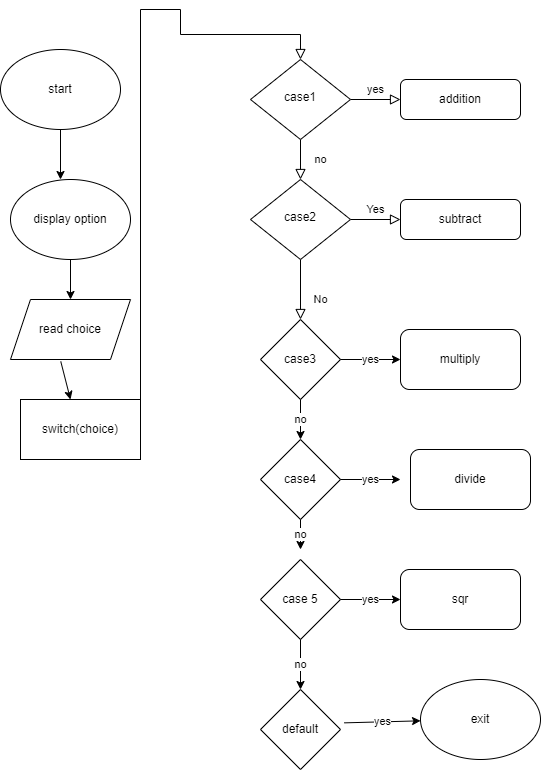

The diagram above was exported from draw.io. Its source (the exported page's mxGraphModel, read from the mxfile embedded in the PNG):
<mxGraphModel dx="1609" dy="418" grid="1" gridSize="10" guides="1" tooltips="1" connect="1" arrows="1" fold="1" page="1" pageScale="1" pageWidth="827" pageHeight="1169" math="0" shadow="0">
  <root>
    <mxCell id="WIyWlLk6GJQsqaUBKTNV-0" />
    <mxCell id="WIyWlLk6GJQsqaUBKTNV-1" parent="WIyWlLk6GJQsqaUBKTNV-0" />
    <mxCell id="WIyWlLk6GJQsqaUBKTNV-2" value="" style="rounded=0;html=1;jettySize=auto;orthogonalLoop=1;fontSize=11;endArrow=block;endFill=0;endSize=8;strokeWidth=1;shadow=0;labelBackgroundColor=none;edgeStyle=orthogonalEdgeStyle;exitX=1;exitY=0.25;exitDx=0;exitDy=0;" parent="WIyWlLk6GJQsqaUBKTNV-1" source="Csvo4-bslci-fN6RWE1X-9" target="WIyWlLk6GJQsqaUBKTNV-6" edge="1">
      <mxGeometry relative="1" as="geometry">
        <mxPoint x="220" y="120" as="sourcePoint" />
        <Array as="points">
          <mxPoint x="60" y="120" />
          <mxPoint x="100" y="120" />
          <mxPoint x="100" y="145" />
          <mxPoint x="220" y="145" />
        </Array>
      </mxGeometry>
    </mxCell>
    <mxCell id="WIyWlLk6GJQsqaUBKTNV-4" value="no" style="rounded=0;html=1;jettySize=auto;orthogonalLoop=1;fontSize=11;endArrow=block;endFill=0;endSize=8;strokeWidth=1;shadow=0;labelBackgroundColor=none;edgeStyle=orthogonalEdgeStyle;" parent="WIyWlLk6GJQsqaUBKTNV-1" source="WIyWlLk6GJQsqaUBKTNV-6" target="WIyWlLk6GJQsqaUBKTNV-10" edge="1">
      <mxGeometry y="20" relative="1" as="geometry">
        <mxPoint as="offset" />
      </mxGeometry>
    </mxCell>
    <mxCell id="WIyWlLk6GJQsqaUBKTNV-5" value="yes" style="edgeStyle=orthogonalEdgeStyle;rounded=0;html=1;jettySize=auto;orthogonalLoop=1;fontSize=11;endArrow=block;endFill=0;endSize=8;strokeWidth=1;shadow=0;labelBackgroundColor=none;" parent="WIyWlLk6GJQsqaUBKTNV-1" source="WIyWlLk6GJQsqaUBKTNV-6" target="WIyWlLk6GJQsqaUBKTNV-7" edge="1">
      <mxGeometry y="10" relative="1" as="geometry">
        <mxPoint as="offset" />
      </mxGeometry>
    </mxCell>
    <mxCell id="WIyWlLk6GJQsqaUBKTNV-6" value="case1" style="rhombus;whiteSpace=wrap;html=1;shadow=0;fontFamily=Helvetica;fontSize=12;align=center;strokeWidth=1;spacing=6;spacingTop=-4;" parent="WIyWlLk6GJQsqaUBKTNV-1" vertex="1">
      <mxGeometry x="170" y="170" width="100" height="80" as="geometry" />
    </mxCell>
    <mxCell id="WIyWlLk6GJQsqaUBKTNV-7" value="addition" style="rounded=1;whiteSpace=wrap;html=1;fontSize=12;glass=0;strokeWidth=1;shadow=0;" parent="WIyWlLk6GJQsqaUBKTNV-1" vertex="1">
      <mxGeometry x="320" y="190" width="120" height="40" as="geometry" />
    </mxCell>
    <mxCell id="WIyWlLk6GJQsqaUBKTNV-8" value="No" style="rounded=0;html=1;jettySize=auto;orthogonalLoop=1;fontSize=11;endArrow=block;endFill=0;endSize=8;strokeWidth=1;shadow=0;labelBackgroundColor=none;edgeStyle=orthogonalEdgeStyle;" parent="WIyWlLk6GJQsqaUBKTNV-1" source="WIyWlLk6GJQsqaUBKTNV-10" edge="1">
      <mxGeometry x="0.3333" y="20" relative="1" as="geometry">
        <mxPoint as="offset" />
        <mxPoint x="220" y="430" as="targetPoint" />
      </mxGeometry>
    </mxCell>
    <mxCell id="WIyWlLk6GJQsqaUBKTNV-9" value="Yes" style="edgeStyle=orthogonalEdgeStyle;rounded=0;html=1;jettySize=auto;orthogonalLoop=1;fontSize=11;endArrow=block;endFill=0;endSize=8;strokeWidth=1;shadow=0;labelBackgroundColor=none;" parent="WIyWlLk6GJQsqaUBKTNV-1" source="WIyWlLk6GJQsqaUBKTNV-10" target="WIyWlLk6GJQsqaUBKTNV-12" edge="1">
      <mxGeometry y="10" relative="1" as="geometry">
        <mxPoint as="offset" />
      </mxGeometry>
    </mxCell>
    <mxCell id="WIyWlLk6GJQsqaUBKTNV-10" value="case2" style="rhombus;whiteSpace=wrap;html=1;shadow=0;fontFamily=Helvetica;fontSize=12;align=center;strokeWidth=1;spacing=6;spacingTop=-4;" parent="WIyWlLk6GJQsqaUBKTNV-1" vertex="1">
      <mxGeometry x="170" y="290" width="100" height="80" as="geometry" />
    </mxCell>
    <mxCell id="WIyWlLk6GJQsqaUBKTNV-12" value="subtract" style="rounded=1;whiteSpace=wrap;html=1;fontSize=12;glass=0;strokeWidth=1;shadow=0;" parent="WIyWlLk6GJQsqaUBKTNV-1" vertex="1">
      <mxGeometry x="320" y="310" width="120" height="40" as="geometry" />
    </mxCell>
    <mxCell id="Csvo4-bslci-fN6RWE1X-0" value="start" style="ellipse;whiteSpace=wrap;html=1;" vertex="1" parent="WIyWlLk6GJQsqaUBKTNV-1">
      <mxGeometry x="-80" y="160" width="120" height="80" as="geometry" />
    </mxCell>
    <mxCell id="Csvo4-bslci-fN6RWE1X-3" value="" style="endArrow=classic;html=1;rounded=0;exitX=0.5;exitY=1;exitDx=0;exitDy=0;" edge="1" parent="WIyWlLk6GJQsqaUBKTNV-1" source="Csvo4-bslci-fN6RWE1X-0">
      <mxGeometry width="50" height="50" relative="1" as="geometry">
        <mxPoint x="-60" y="260" as="sourcePoint" />
        <mxPoint x="-20" y="290" as="targetPoint" />
      </mxGeometry>
    </mxCell>
    <mxCell id="Csvo4-bslci-fN6RWE1X-4" value="display option" style="ellipse;whiteSpace=wrap;html=1;" vertex="1" parent="WIyWlLk6GJQsqaUBKTNV-1">
      <mxGeometry x="-70" y="290" width="120" height="80" as="geometry" />
    </mxCell>
    <mxCell id="Csvo4-bslci-fN6RWE1X-5" value="" style="endArrow=classic;html=1;rounded=0;exitX=0.5;exitY=1;exitDx=0;exitDy=0;" edge="1" parent="WIyWlLk6GJQsqaUBKTNV-1" source="Csvo4-bslci-fN6RWE1X-4">
      <mxGeometry width="50" height="50" relative="1" as="geometry">
        <mxPoint x="-30" y="420" as="sourcePoint" />
        <mxPoint x="-10" y="410" as="targetPoint" />
      </mxGeometry>
    </mxCell>
    <mxCell id="Csvo4-bslci-fN6RWE1X-7" value="read choice" style="shape=parallelogram;perimeter=parallelogramPerimeter;whiteSpace=wrap;html=1;fixedSize=1;" vertex="1" parent="WIyWlLk6GJQsqaUBKTNV-1">
      <mxGeometry x="-70" y="410" width="120" height="60" as="geometry" />
    </mxCell>
    <mxCell id="Csvo4-bslci-fN6RWE1X-8" value="" style="endArrow=classic;html=1;rounded=0;exitX=0.419;exitY=1.033;exitDx=0;exitDy=0;exitPerimeter=0;" edge="1" parent="WIyWlLk6GJQsqaUBKTNV-1" source="Csvo4-bslci-fN6RWE1X-7">
      <mxGeometry width="50" height="50" relative="1" as="geometry">
        <mxPoint x="-40" y="520" as="sourcePoint" />
        <mxPoint x="-10" y="510" as="targetPoint" />
      </mxGeometry>
    </mxCell>
    <mxCell id="Csvo4-bslci-fN6RWE1X-9" value="switch(choice)" style="rounded=0;whiteSpace=wrap;html=1;" vertex="1" parent="WIyWlLk6GJQsqaUBKTNV-1">
      <mxGeometry x="-60" y="510" width="120" height="60" as="geometry" />
    </mxCell>
    <mxCell id="Csvo4-bslci-fN6RWE1X-17" value="case3" style="rhombus;whiteSpace=wrap;html=1;" vertex="1" parent="WIyWlLk6GJQsqaUBKTNV-1">
      <mxGeometry x="180" y="430" width="80" height="80" as="geometry" />
    </mxCell>
    <mxCell id="Csvo4-bslci-fN6RWE1X-18" value="yes" style="endArrow=classic;html=1;rounded=0;exitX=1;exitY=0.5;exitDx=0;exitDy=0;" edge="1" parent="WIyWlLk6GJQsqaUBKTNV-1" source="Csvo4-bslci-fN6RWE1X-17">
      <mxGeometry width="50" height="50" relative="1" as="geometry">
        <mxPoint x="260" y="490" as="sourcePoint" />
        <mxPoint x="320" y="470" as="targetPoint" />
      </mxGeometry>
    </mxCell>
    <mxCell id="Csvo4-bslci-fN6RWE1X-19" value="multiply" style="rounded=1;whiteSpace=wrap;html=1;" vertex="1" parent="WIyWlLk6GJQsqaUBKTNV-1">
      <mxGeometry x="320" y="440" width="120" height="60" as="geometry" />
    </mxCell>
    <mxCell id="Csvo4-bslci-fN6RWE1X-23" value="no" style="endArrow=classic;html=1;rounded=0;exitX=0.5;exitY=1;exitDx=0;exitDy=0;" edge="1" parent="WIyWlLk6GJQsqaUBKTNV-1" source="Csvo4-bslci-fN6RWE1X-17">
      <mxGeometry width="50" height="50" relative="1" as="geometry">
        <mxPoint x="190" y="580" as="sourcePoint" />
        <mxPoint x="220" y="550" as="targetPoint" />
      </mxGeometry>
    </mxCell>
    <mxCell id="Csvo4-bslci-fN6RWE1X-24" value="case4" style="rhombus;whiteSpace=wrap;html=1;" vertex="1" parent="WIyWlLk6GJQsqaUBKTNV-1">
      <mxGeometry x="180" y="550" width="80" height="80" as="geometry" />
    </mxCell>
    <mxCell id="Csvo4-bslci-fN6RWE1X-25" value="yes" style="endArrow=classic;html=1;rounded=0;exitX=1;exitY=0.5;exitDx=0;exitDy=0;" edge="1" parent="WIyWlLk6GJQsqaUBKTNV-1" source="Csvo4-bslci-fN6RWE1X-24">
      <mxGeometry width="50" height="50" relative="1" as="geometry">
        <mxPoint x="270" y="620" as="sourcePoint" />
        <mxPoint x="320" y="590" as="targetPoint" />
      </mxGeometry>
    </mxCell>
    <mxCell id="Csvo4-bslci-fN6RWE1X-26" value="divide" style="rounded=1;whiteSpace=wrap;html=1;" vertex="1" parent="WIyWlLk6GJQsqaUBKTNV-1">
      <mxGeometry x="330" y="560" width="120" height="60" as="geometry" />
    </mxCell>
    <mxCell id="Csvo4-bslci-fN6RWE1X-30" value="no" style="endArrow=classic;html=1;rounded=0;exitX=0.5;exitY=1;exitDx=0;exitDy=0;" edge="1" parent="WIyWlLk6GJQsqaUBKTNV-1" source="Csvo4-bslci-fN6RWE1X-24">
      <mxGeometry width="50" height="50" relative="1" as="geometry">
        <mxPoint x="210" y="690" as="sourcePoint" />
        <mxPoint x="220" y="660" as="targetPoint" />
      </mxGeometry>
    </mxCell>
    <mxCell id="Csvo4-bslci-fN6RWE1X-31" value="case 5" style="rhombus;whiteSpace=wrap;html=1;" vertex="1" parent="WIyWlLk6GJQsqaUBKTNV-1">
      <mxGeometry x="180" y="670" width="80" height="80" as="geometry" />
    </mxCell>
    <mxCell id="Csvo4-bslci-fN6RWE1X-32" value="yes" style="endArrow=classic;html=1;rounded=0;exitX=1;exitY=0.5;exitDx=0;exitDy=0;" edge="1" parent="WIyWlLk6GJQsqaUBKTNV-1" source="Csvo4-bslci-fN6RWE1X-31">
      <mxGeometry width="50" height="50" relative="1" as="geometry">
        <mxPoint x="270" y="740" as="sourcePoint" />
        <mxPoint x="320" y="710" as="targetPoint" />
      </mxGeometry>
    </mxCell>
    <mxCell id="Csvo4-bslci-fN6RWE1X-33" value="sqr" style="rounded=1;whiteSpace=wrap;html=1;" vertex="1" parent="WIyWlLk6GJQsqaUBKTNV-1">
      <mxGeometry x="320" y="680" width="120" height="60" as="geometry" />
    </mxCell>
    <mxCell id="Csvo4-bslci-fN6RWE1X-35" value="no" style="endArrow=classic;html=1;rounded=0;exitX=0.5;exitY=1;exitDx=0;exitDy=0;" edge="1" parent="WIyWlLk6GJQsqaUBKTNV-1" source="Csvo4-bslci-fN6RWE1X-31" target="Csvo4-bslci-fN6RWE1X-36">
      <mxGeometry width="50" height="50" relative="1" as="geometry">
        <mxPoint x="200" y="810" as="sourcePoint" />
        <mxPoint x="220" y="780" as="targetPoint" />
      </mxGeometry>
    </mxCell>
    <mxCell id="Csvo4-bslci-fN6RWE1X-36" value="default" style="rhombus;whiteSpace=wrap;html=1;" vertex="1" parent="WIyWlLk6GJQsqaUBKTNV-1">
      <mxGeometry x="180" y="800" width="80" height="80" as="geometry" />
    </mxCell>
    <mxCell id="Csvo4-bslci-fN6RWE1X-37" value="yes" style="endArrow=classic;html=1;rounded=0;exitX=1.046;exitY=0.417;exitDx=0;exitDy=0;exitPerimeter=0;" edge="1" parent="WIyWlLk6GJQsqaUBKTNV-1" source="Csvo4-bslci-fN6RWE1X-36" target="Csvo4-bslci-fN6RWE1X-38">
      <mxGeometry width="50" height="50" relative="1" as="geometry">
        <mxPoint x="260" y="760" as="sourcePoint" />
        <mxPoint x="320" y="833" as="targetPoint" />
      </mxGeometry>
    </mxCell>
    <mxCell id="Csvo4-bslci-fN6RWE1X-38" value="exit" style="ellipse;whiteSpace=wrap;html=1;" vertex="1" parent="WIyWlLk6GJQsqaUBKTNV-1">
      <mxGeometry x="340" y="790" width="120" height="80" as="geometry" />
    </mxCell>
  </root>
</mxGraphModel>